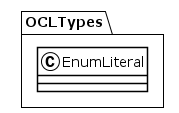

The diagram above was rendered by PlantUML. Its source (embedded in the PNG):
@startuml
!theme plain
package OCLTypes {
class EnumLiteral {
}
}
@enduml